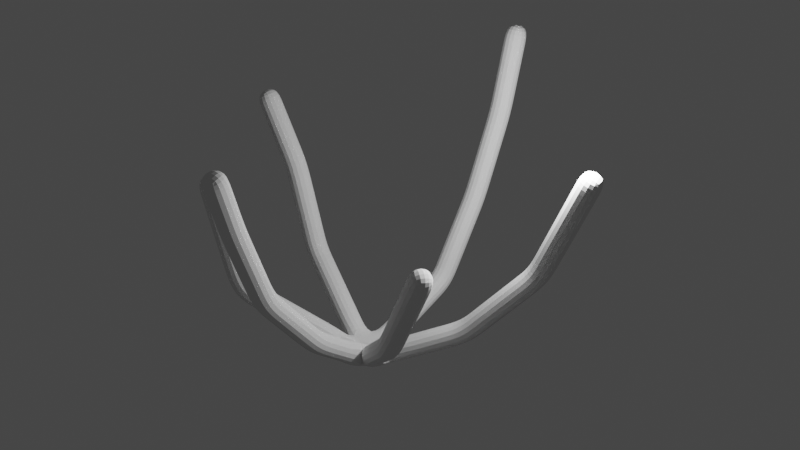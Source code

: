 # Source: Plant1.blend  (saved by Blender 2.81.16; exported with 4.5.12 LTS)
import bpy
from mathutils import Matrix  # noqa: F401  (used for matrix-valued properties, if any)

bpy.ops.wm.read_factory_settings(use_empty=True)
scene = bpy.context.scene
scene.name = 'Scene'

# ---- collections
col_collection = bpy.data.collections.new('Collection'); scene.collection.children.link(col_collection)

# ---- world
world_world = bpy.data.worlds.new('World'); scene.world = world_world
world_world.use_nodes = True; world_world.node_tree.nodes.clear()
_N = world_world.node_tree.nodes; _L = world_world.node_tree.links
n0 = _N.new('ShaderNodeOutputWorld'); n0.name = 'World Output'; n0.location = (300, 300)
n1 = _N.new('ShaderNodeBackground'); n1.name = 'Background'; n1.location = (10, 300)
n1.inputs[0].default_value = (0.05088, 0.05088, 0.05088, 1.0)
_L.new(n1.outputs[0], n0.inputs[0])
n0.is_active_output = True
world_world.color = (0.05088, 0.05088, 0.05088)
world_world.use_sun_shadow = False
world_world.sun_shadow_jitter_overblur = 0.0

# ---- lights
light_light = bpy.data.lights.new('Light', 'POINT')
light_light.transmission_factor = 0.0
light_light.energy = 1000.0
light_light.shadow_soft_size = 0.1
light_light.shadow_maximum_resolution = 0.006
light_light.use_absolute_resolution = True

# ---- meshes
me_plane = bpy.data.meshes.new('Plane')
me_plane.from_pydata([(0.0, 0.0, 0.0), (1.738e-16, 2.518, 0.7825), (5.364e-16, 3.686, 2.416), (9.292e-16, 4.548, 4.185), (1.352e-15, 5.103, 6.09), (0.09761, -1.651, 1.273), (5.968e-16, -2.801, 2.688), (9.745e-16, -3.436, 4.389), (1.249e-15, -3.799, 5.625), (2.044, 0.6642, 1.171), (3.419, 1.043, 2.788), (4.373, 1.205, 5.13), (-2.163, 0.8142, 1.516), (-2.808, 0.925, 3.331), (-3.677, 0.9456, 4.886), (-1.759, -1.759, 1.827), (-2.804, -1.587, 4.009), (1.756, -1.336, 1.693), (2.812, -1.64, 3.799)], [(0, 1), (1, 2), (2, 3), (3, 4), (5, 0), (6, 5), (7, 6), (8, 7), (0, 9), (9, 10), (10, 11), (0, 12), (12, 13), (13, 14), (0, 15), (15, 16), (0, 17), (17, 18)], [])
_uv = me_plane.uv_layers.new(name='UVMap')
_uv.uv.foreach_set('vector', [])
me_plane.use_remesh_fix_poles = True
me_plane.use_remesh_preserve_attributes = False
me_plane.use_mirror_vertex_groups = False
me_plane.update()

# ---- objects
ob_light = bpy.data.objects.new('Light', light_light)
ob_plane = bpy.data.objects.new('Plane', me_plane)

# ---- transforms, parenting, visibility, modifiers, constraints
ob_light.location = (4.076, 1.005, 5.904)
ob_light.rotation_euler = (0.6503, 0.05522, 1.866)
ob_light.lock_rotations_4d = False
ob_light.empty_display_type = 'ARROWS'
ob_light.color = (0.0, 0.0, 0.0, 0.0)
ob_light.lineart.crease_threshold = 0.0
ob_plane.location = (0.0, 0.0, 0.0)
ob_plane.lineart.crease_threshold = 0.0
_m = ob_plane.modifiers.new('Skin', 'SKIN')
_m = ob_plane.modifiers.new('Subdivision', 'SUBSURF')
_m.uv_smooth = 'PRESERVE_CORNERS'
_m.levels = 2
_m.show_only_control_edges = False

# ---- collection membership
col_collection.objects.link(ob_light)
col_collection.objects.link(ob_plane)

# ---- scene / render settings (as saved in the file)
scene.frame_start = 1; scene.frame_end = 250; scene.frame_set(1)
scene.render.engine = 'BLENDER_EEVEE_NEXT'
scene.cycles.use_denoising = False
scene.cycles.samples = 128
scene.cycles.sampling_pattern = 'TABULATED_SOBOL'
scene.cycles.use_adaptive_sampling = False
scene.cycles.use_light_tree = False
scene.view_settings.view_transform = 'Filmic'
bpy.context.view_layer.update()

# ---- added for rendering (the .blend has no active camera): camera
cam_auto = bpy.data.cameras.new('AutoCamera')
cam_auto.lens = 50.0
cam_auto.sensor_width = 36.0
cam_auto.clip_end = 1000.0
ob_auto_camera = bpy.data.objects.new('AutoCamera', cam_auto)
scene.collection.objects.link(ob_auto_camera)
ob_auto_camera.location = (13.0752, -14.6185, 13.1876)
ob_auto_camera.rotation_euler = (1.09748, -7.21219e-08, 0.694738)
scene.camera = ob_auto_camera
bpy.context.view_layer.update()
